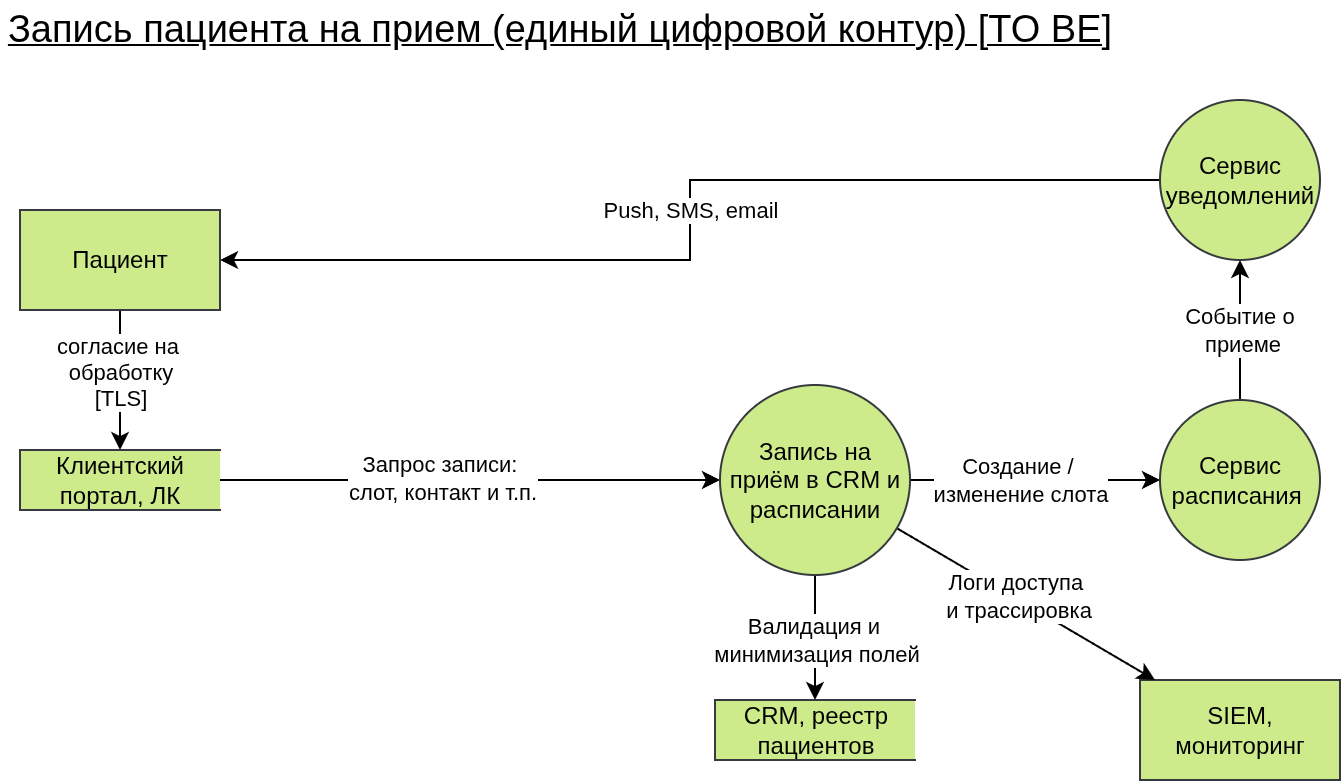

The diagram above was exported from draw.io. Its source (the exported page's mxGraphModel, read from the mxfile embedded in the PNG):
<mxGraphModel dx="992" dy="602" grid="1" gridSize="10" guides="1" tooltips="1" connect="1" arrows="1" fold="1" page="1" pageScale="1" pageWidth="850" pageHeight="1100" math="0" shadow="0">
  <root>
    <mxCell id="0" />
    <mxCell id="1" parent="0" />
    <mxCell id="Ag21zoUr69Xj5gSinc02-29" edge="1" parent="1" source="Ag21zoUr69Xj5gSinc02-7" style="edgeStyle=orthogonalEdgeStyle;rounded=0;orthogonalLoop=1;jettySize=auto;html=1;" target="Ag21zoUr69Xj5gSinc02-19" value="">
      <mxGeometry relative="1" as="geometry" />
    </mxCell>
    <mxCell id="Ag21zoUr69Xj5gSinc02-30" connectable="0" parent="Ag21zoUr69Xj5gSinc02-29" style="edgeLabel;html=1;align=center;verticalAlign=middle;resizable=0;points=[];" value="Событие о&amp;nbsp;&lt;div&gt;приеме&lt;/div&gt;" vertex="1">
      <mxGeometry relative="1" x="-0.0065" y="-1" as="geometry">
        <mxPoint as="offset" />
      </mxGeometry>
    </mxCell>
    <mxCell id="Ag21zoUr69Xj5gSinc02-7" parent="1" style="shape=ellipse;html=1;dashed=0;whiteSpace=wrap;aspect=fixed;perimeter=ellipsePerimeter;fillColor=#cdeb8b;strokeColor=#36393d;" value="Сервис расписания&amp;nbsp;" vertex="1">
      <mxGeometry height="80" width="80" x="660" y="890" as="geometry" />
    </mxCell>
    <mxCell id="Ag21zoUr69Xj5gSinc02-21" edge="1" parent="1" source="Ag21zoUr69Xj5gSinc02-10" style="edgeStyle=orthogonalEdgeStyle;rounded=0;orthogonalLoop=1;jettySize=auto;html=1;" target="Ag21zoUr69Xj5gSinc02-17" value="">
      <mxGeometry relative="1" as="geometry" />
    </mxCell>
    <mxCell id="Ag21zoUr69Xj5gSinc02-22" connectable="0" parent="Ag21zoUr69Xj5gSinc02-21" style="edgeLabel;html=1;align=center;verticalAlign=middle;resizable=0;points=[];" value="согласие на&amp;nbsp;&lt;div&gt;обработку&lt;/div&gt;&lt;div&gt;[TLS]&lt;/div&gt;" vertex="1">
      <mxGeometry relative="1" x="-0.14" as="geometry">
        <mxPoint as="offset" />
      </mxGeometry>
    </mxCell>
    <mxCell id="Ag21zoUr69Xj5gSinc02-10" parent="1" style="html=1;dashed=0;whiteSpace=wrap;fillColor=#cdeb8b;strokeColor=#36393d;" value="Пациент" vertex="1">
      <mxGeometry height="50" width="100" x="90" y="795" as="geometry" />
    </mxCell>
    <mxCell id="Ag21zoUr69Xj5gSinc02-11" parent="1" style="html=1;dashed=0;whiteSpace=wrap;shape=partialRectangle;right=0;fillColor=#cdeb8b;strokeColor=#36393d;" value="CRM, реестр пациентов" vertex="1">
      <mxGeometry height="30" width="100" x="437.5" y="1040" as="geometry" />
    </mxCell>
    <mxCell id="Ag21zoUr69Xj5gSinc02-14" parent="1" style="html=1;dashed=0;whiteSpace=wrap;fillColor=#cdeb8b;strokeColor=#36393d;" value="SIEM, мониторинг" vertex="1">
      <mxGeometry height="50" width="100" x="650" y="1030" as="geometry" />
    </mxCell>
    <mxCell id="Ag21zoUr69Xj5gSinc02-16" parent="1" style="text;html=1;whiteSpace=wrap;strokeColor=none;fillColor=none;align=center;verticalAlign=middle;rounded=0;fontSize=19;fontStyle=4" value="Запись пациента на прием (единый цифровой контур)&amp;nbsp;[TO BE]" vertex="1">
      <mxGeometry height="30" width="560" x="80" y="690" as="geometry" />
    </mxCell>
    <mxCell id="Ag21zoUr69Xj5gSinc02-23" edge="1" parent="1" source="Ag21zoUr69Xj5gSinc02-17" style="edgeStyle=orthogonalEdgeStyle;rounded=0;orthogonalLoop=1;jettySize=auto;html=1;" target="Ag21zoUr69Xj5gSinc02-18" value="">
      <mxGeometry relative="1" as="geometry" />
    </mxCell>
    <mxCell id="Ag21zoUr69Xj5gSinc02-24" connectable="0" parent="Ag21zoUr69Xj5gSinc02-23" style="edgeLabel;html=1;align=center;verticalAlign=middle;resizable=0;points=[];" value="Запрос записи:&amp;nbsp;&lt;div&gt;слот, контакт и т.п.&lt;/div&gt;" vertex="1">
      <mxGeometry relative="1" x="-0.1155" y="1" as="geometry">
        <mxPoint as="offset" />
      </mxGeometry>
    </mxCell>
    <mxCell id="Ag21zoUr69Xj5gSinc02-17" parent="1" style="html=1;dashed=0;whiteSpace=wrap;shape=partialRectangle;right=0;fillColor=#cdeb8b;strokeColor=#36393d;" value="Клиентский портал, ЛК" vertex="1">
      <mxGeometry height="30" width="100" x="90" y="915" as="geometry" />
    </mxCell>
    <mxCell id="Ag21zoUr69Xj5gSinc02-25" edge="1" parent="1" source="Ag21zoUr69Xj5gSinc02-18" style="edgeStyle=orthogonalEdgeStyle;rounded=0;orthogonalLoop=1;jettySize=auto;html=1;" target="Ag21zoUr69Xj5gSinc02-11" value="">
      <mxGeometry relative="1" as="geometry" />
    </mxCell>
    <mxCell id="Ag21zoUr69Xj5gSinc02-26" connectable="0" parent="Ag21zoUr69Xj5gSinc02-25" style="edgeLabel;html=1;align=center;verticalAlign=middle;resizable=0;points=[];" value="Валидация и&amp;nbsp;&lt;div&gt;минимизация полей&lt;/div&gt;" vertex="1">
      <mxGeometry relative="1" x="-0.2571" y="1" as="geometry">
        <mxPoint x="-1" y="9" as="offset" />
      </mxGeometry>
    </mxCell>
    <mxCell id="Ag21zoUr69Xj5gSinc02-27" edge="1" parent="1" source="Ag21zoUr69Xj5gSinc02-18" style="edgeStyle=orthogonalEdgeStyle;rounded=0;orthogonalLoop=1;jettySize=auto;html=1;" target="Ag21zoUr69Xj5gSinc02-7" value="">
      <mxGeometry relative="1" as="geometry" />
    </mxCell>
    <mxCell id="Ag21zoUr69Xj5gSinc02-28" connectable="0" parent="Ag21zoUr69Xj5gSinc02-27" style="edgeLabel;html=1;align=center;verticalAlign=middle;resizable=0;points=[];" value="Создание /&amp;nbsp;&lt;div&gt;изменение слота&lt;/div&gt;" vertex="1">
      <mxGeometry relative="1" x="-0.2466" y="-1" as="geometry">
        <mxPoint x="8" y="-1" as="offset" />
      </mxGeometry>
    </mxCell>
    <mxCell id="Ag21zoUr69Xj5gSinc02-33" edge="1" parent="1" source="Ag21zoUr69Xj5gSinc02-18" style="rounded=0;orthogonalLoop=1;jettySize=auto;html=1;" target="Ag21zoUr69Xj5gSinc02-14" value="">
      <mxGeometry relative="1" as="geometry" />
    </mxCell>
    <mxCell id="Ag21zoUr69Xj5gSinc02-34" connectable="0" parent="Ag21zoUr69Xj5gSinc02-33" style="edgeLabel;html=1;align=center;verticalAlign=middle;resizable=0;points=[];" value="Логи доступа&amp;nbsp;&lt;div&gt;и трассировка&lt;/div&gt;" vertex="1">
      <mxGeometry relative="1" x="-0.077" y="2" as="geometry">
        <mxPoint as="offset" />
      </mxGeometry>
    </mxCell>
    <mxCell id="Ag21zoUr69Xj5gSinc02-18" parent="1" style="shape=ellipse;html=1;dashed=0;whiteSpace=wrap;aspect=fixed;perimeter=ellipsePerimeter;fillColor=#cdeb8b;strokeColor=#36393d;" value="Запись на приём в CRM и расписании" vertex="1">
      <mxGeometry height="95" width="95" x="440" y="882.5" as="geometry" />
    </mxCell>
    <mxCell id="Ag21zoUr69Xj5gSinc02-31" edge="1" parent="1" source="Ag21zoUr69Xj5gSinc02-19" style="edgeStyle=orthogonalEdgeStyle;rounded=0;orthogonalLoop=1;jettySize=auto;html=1;" target="Ag21zoUr69Xj5gSinc02-10" value="">
      <mxGeometry relative="1" as="geometry" />
    </mxCell>
    <mxCell id="Ag21zoUr69Xj5gSinc02-32" connectable="0" parent="Ag21zoUr69Xj5gSinc02-31" style="edgeLabel;html=1;align=center;verticalAlign=middle;resizable=0;points=[];" value="Push, SMS, email" vertex="1">
      <mxGeometry relative="1" x="-0.0669" as="geometry">
        <mxPoint y="12" as="offset" />
      </mxGeometry>
    </mxCell>
    <mxCell id="Ag21zoUr69Xj5gSinc02-19" parent="1" style="shape=ellipse;html=1;dashed=0;whiteSpace=wrap;aspect=fixed;perimeter=ellipsePerimeter;fillColor=#cdeb8b;strokeColor=#36393d;" value="Сервис уведомлений" vertex="1">
      <mxGeometry height="80" width="80" x="660" y="740" as="geometry" />
    </mxCell>
  </root>
</mxGraphModel>